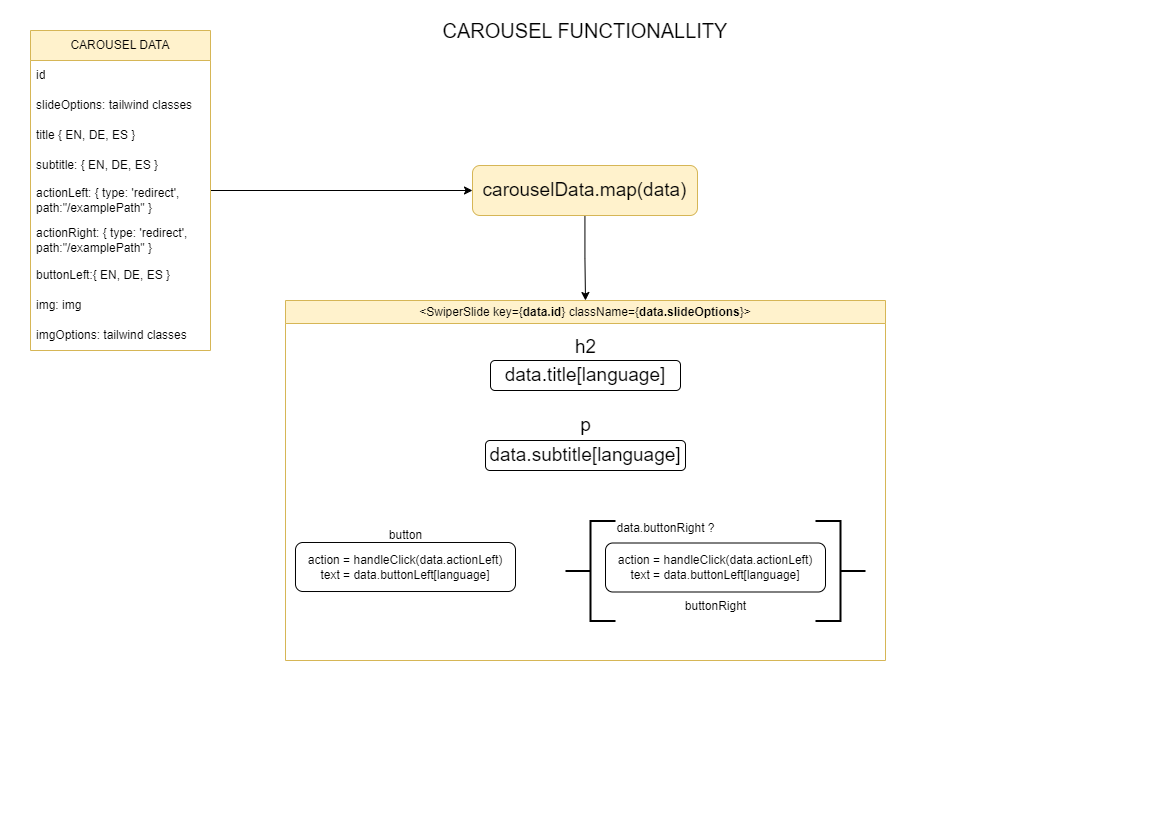

The diagram above was exported from draw.io. Its source (the exported page's mxGraphModel, read from the mxfile embedded in the PNG):
<mxGraphModel dx="1440" dy="1087" grid="1" gridSize="10" guides="1" tooltips="1" connect="1" arrows="1" fold="1" page="1" pageScale="1" pageWidth="1169" pageHeight="827" math="0" shadow="0">
  <root>
    <mxCell id="0" />
    <mxCell id="1" parent="0" />
    <mxCell id="hqyUZmrPIRPstGYBvBAL-1" value="CAROUSEL FUNCTIONALLITY" style="text;html=1;align=center;verticalAlign=middle;whiteSpace=wrap;rounded=0;fontSize=20;" vertex="1" parent="1">
      <mxGeometry x="440" y="20" width="290" height="20" as="geometry" />
    </mxCell>
    <mxCell id="hqyUZmrPIRPstGYBvBAL-44" style="edgeStyle=orthogonalEdgeStyle;rounded=0;orthogonalLoop=1;jettySize=auto;html=1;" edge="1" parent="1" source="hqyUZmrPIRPstGYBvBAL-2" target="hqyUZmrPIRPstGYBvBAL-43">
      <mxGeometry relative="1" as="geometry" />
    </mxCell>
    <mxCell id="hqyUZmrPIRPstGYBvBAL-2" value="CAROUSEL DATA" style="swimlane;fontStyle=0;childLayout=stackLayout;horizontal=1;startSize=30;horizontalStack=0;resizeParent=1;resizeParentMax=0;resizeLast=0;collapsible=1;marginBottom=0;whiteSpace=wrap;html=1;fillColor=#fff2cc;strokeColor=#d6b656;" vertex="1" parent="1">
      <mxGeometry x="30" y="30" width="180" height="320" as="geometry" />
    </mxCell>
    <mxCell id="hqyUZmrPIRPstGYBvBAL-7" value="id" style="text;strokeColor=none;fillColor=none;align=left;verticalAlign=middle;spacingLeft=4;spacingRight=4;overflow=hidden;points=[[0,0.5],[1,0.5]];portConstraint=eastwest;rotatable=0;whiteSpace=wrap;html=1;" vertex="1" parent="hqyUZmrPIRPstGYBvBAL-2">
      <mxGeometry y="30" width="180" height="30" as="geometry" />
    </mxCell>
    <mxCell id="hqyUZmrPIRPstGYBvBAL-8" value="slideOptions: tailwind classes" style="text;strokeColor=none;fillColor=none;align=left;verticalAlign=middle;spacingLeft=4;spacingRight=4;overflow=hidden;points=[[0,0.5],[1,0.5]];portConstraint=eastwest;rotatable=0;whiteSpace=wrap;html=1;" vertex="1" parent="hqyUZmrPIRPstGYBvBAL-2">
      <mxGeometry y="60" width="180" height="30" as="geometry" />
    </mxCell>
    <mxCell id="hqyUZmrPIRPstGYBvBAL-3" value="title { EN, DE, ES }" style="text;strokeColor=none;fillColor=none;align=left;verticalAlign=middle;spacingLeft=4;spacingRight=4;overflow=hidden;points=[[0,0.5],[1,0.5]];portConstraint=eastwest;rotatable=0;whiteSpace=wrap;html=1;" vertex="1" parent="hqyUZmrPIRPstGYBvBAL-2">
      <mxGeometry y="90" width="180" height="30" as="geometry" />
    </mxCell>
    <mxCell id="hqyUZmrPIRPstGYBvBAL-9" value="subtitle: { EN, DE, ES }" style="text;strokeColor=none;fillColor=none;align=left;verticalAlign=middle;spacingLeft=4;spacingRight=4;overflow=hidden;points=[[0,0.5],[1,0.5]];portConstraint=eastwest;rotatable=0;whiteSpace=wrap;html=1;" vertex="1" parent="hqyUZmrPIRPstGYBvBAL-2">
      <mxGeometry y="120" width="180" height="30" as="geometry" />
    </mxCell>
    <mxCell id="hqyUZmrPIRPstGYBvBAL-10" value="actionLeft: { type: 'redirect', path:&quot;/examplePath&quot; }" style="text;strokeColor=none;fillColor=none;align=left;verticalAlign=middle;spacingLeft=4;spacingRight=4;overflow=hidden;points=[[0,0.5],[1,0.5]];portConstraint=eastwest;rotatable=0;whiteSpace=wrap;html=1;" vertex="1" parent="hqyUZmrPIRPstGYBvBAL-2">
      <mxGeometry y="150" width="180" height="40" as="geometry" />
    </mxCell>
    <mxCell id="hqyUZmrPIRPstGYBvBAL-12" value="actionRight: { type: 'redirect', path:&quot;/examplePath&quot; }" style="text;strokeColor=none;fillColor=none;align=left;verticalAlign=middle;spacingLeft=4;spacingRight=4;overflow=hidden;points=[[0,0.5],[1,0.5]];portConstraint=eastwest;rotatable=0;whiteSpace=wrap;html=1;" vertex="1" parent="hqyUZmrPIRPstGYBvBAL-2">
      <mxGeometry y="190" width="180" height="40" as="geometry" />
    </mxCell>
    <mxCell id="hqyUZmrPIRPstGYBvBAL-13" value="buttonLeft:{ EN, DE, ES }" style="text;strokeColor=none;fillColor=none;align=left;verticalAlign=middle;spacingLeft=4;spacingRight=4;overflow=hidden;points=[[0,0.5],[1,0.5]];portConstraint=eastwest;rotatable=0;whiteSpace=wrap;html=1;" vertex="1" parent="hqyUZmrPIRPstGYBvBAL-2">
      <mxGeometry y="230" width="180" height="30" as="geometry" />
    </mxCell>
    <mxCell id="hqyUZmrPIRPstGYBvBAL-14" value="img: img" style="text;strokeColor=none;fillColor=none;align=left;verticalAlign=middle;spacingLeft=4;spacingRight=4;overflow=hidden;points=[[0,0.5],[1,0.5]];portConstraint=eastwest;rotatable=0;whiteSpace=wrap;html=1;" vertex="1" parent="hqyUZmrPIRPstGYBvBAL-2">
      <mxGeometry y="260" width="180" height="30" as="geometry" />
    </mxCell>
    <mxCell id="hqyUZmrPIRPstGYBvBAL-15" value="imgOptions: tailwind classes" style="text;strokeColor=none;fillColor=none;align=left;verticalAlign=middle;spacingLeft=4;spacingRight=4;overflow=hidden;points=[[0,0.5],[1,0.5]];portConstraint=eastwest;rotatable=0;whiteSpace=wrap;html=1;" vertex="1" parent="hqyUZmrPIRPstGYBvBAL-2">
      <mxGeometry y="290" width="180" height="30" as="geometry" />
    </mxCell>
    <mxCell id="hqyUZmrPIRPstGYBvBAL-21" value="&lt;span style=&quot;font-weight: normal;&quot;&gt;&amp;lt;SwiperSlide key={&lt;/span&gt;data.id&lt;span style=&quot;font-weight: normal;&quot;&gt;} className={&lt;/span&gt;data.slideOptions&lt;span style=&quot;font-weight: normal;&quot;&gt;}&amp;gt;&lt;/span&gt;" style="swimlane;whiteSpace=wrap;html=1;fillColor=#fff2cc;strokeColor=#d6b656;" vertex="1" parent="1">
      <mxGeometry x="285" y="300" width="600" height="360" as="geometry" />
    </mxCell>
    <mxCell id="hqyUZmrPIRPstGYBvBAL-24" value="data.title[language]" style="rounded=1;whiteSpace=wrap;html=1;fontSize=19;" vertex="1" parent="hqyUZmrPIRPstGYBvBAL-21">
      <mxGeometry x="205" y="60" width="190" height="30" as="geometry" />
    </mxCell>
    <mxCell id="hqyUZmrPIRPstGYBvBAL-25" value="h2" style="text;html=1;align=center;verticalAlign=middle;resizable=0;points=[];autosize=1;strokeColor=none;fillColor=none;fontSize=19;" vertex="1" parent="hqyUZmrPIRPstGYBvBAL-21">
      <mxGeometry x="280" y="27" width="40" height="40" as="geometry" />
    </mxCell>
    <mxCell id="hqyUZmrPIRPstGYBvBAL-26" value="data.subtitle[language]" style="rounded=1;whiteSpace=wrap;html=1;fontSize=19;" vertex="1" parent="hqyUZmrPIRPstGYBvBAL-21">
      <mxGeometry x="200" y="140" width="200" height="30" as="geometry" />
    </mxCell>
    <mxCell id="hqyUZmrPIRPstGYBvBAL-27" value="p" style="text;html=1;align=center;verticalAlign=middle;resizable=0;points=[];autosize=1;strokeColor=none;fillColor=none;fontSize=19;" vertex="1" parent="hqyUZmrPIRPstGYBvBAL-21">
      <mxGeometry x="285" y="105" width="30" height="40" as="geometry" />
    </mxCell>
    <mxCell id="hqyUZmrPIRPstGYBvBAL-29" value="action = handleClick(data.actionLeft)&lt;br&gt;text = data.buttonLeft[language]&lt;br&gt;" style="rounded=1;whiteSpace=wrap;html=1;" vertex="1" parent="hqyUZmrPIRPstGYBvBAL-21">
      <mxGeometry x="10" y="242" width="220" height="49" as="geometry" />
    </mxCell>
    <mxCell id="hqyUZmrPIRPstGYBvBAL-30" value="button" style="text;html=1;align=center;verticalAlign=middle;resizable=0;points=[];autosize=1;strokeColor=none;fillColor=none;" vertex="1" parent="hqyUZmrPIRPstGYBvBAL-21">
      <mxGeometry x="90" y="220" width="60" height="30" as="geometry" />
    </mxCell>
    <mxCell id="hqyUZmrPIRPstGYBvBAL-32" value="action = handleClick(data.actionLeft)&lt;br&gt;text = data.buttonLeft[language]&lt;br&gt;" style="rounded=1;whiteSpace=wrap;html=1;" vertex="1" parent="hqyUZmrPIRPstGYBvBAL-21">
      <mxGeometry x="320" y="242.5" width="220" height="49" as="geometry" />
    </mxCell>
    <mxCell id="hqyUZmrPIRPstGYBvBAL-34" value="" style="strokeWidth=2;html=1;shape=mxgraph.flowchart.annotation_2;align=left;labelPosition=right;pointerEvents=1;" vertex="1" parent="hqyUZmrPIRPstGYBvBAL-21">
      <mxGeometry x="280" y="220.5" width="50" height="100" as="geometry" />
    </mxCell>
    <mxCell id="hqyUZmrPIRPstGYBvBAL-35" value="" style="strokeWidth=2;html=1;shape=mxgraph.flowchart.annotation_2;align=left;labelPosition=right;pointerEvents=1;rotation=-180;" vertex="1" parent="hqyUZmrPIRPstGYBvBAL-21">
      <mxGeometry x="530" y="220.5" width="50" height="100" as="geometry" />
    </mxCell>
    <mxCell id="hqyUZmrPIRPstGYBvBAL-36" value="data.buttonRight ?" style="text;html=1;align=center;verticalAlign=middle;resizable=0;points=[];autosize=1;strokeColor=none;fillColor=none;" vertex="1" parent="hqyUZmrPIRPstGYBvBAL-21">
      <mxGeometry x="320" y="212.5" width="120" height="30" as="geometry" />
    </mxCell>
    <mxCell id="hqyUZmrPIRPstGYBvBAL-37" value="buttonRight" style="text;html=1;align=center;verticalAlign=middle;resizable=0;points=[];autosize=1;strokeColor=none;fillColor=none;" vertex="1" parent="hqyUZmrPIRPstGYBvBAL-21">
      <mxGeometry x="390" y="290.5" width="80" height="30" as="geometry" />
    </mxCell>
    <mxCell id="hqyUZmrPIRPstGYBvBAL-45" style="edgeStyle=orthogonalEdgeStyle;rounded=0;orthogonalLoop=1;jettySize=auto;html=1;entryX=0.5;entryY=0;entryDx=0;entryDy=0;" edge="1" parent="1" source="hqyUZmrPIRPstGYBvBAL-43" target="hqyUZmrPIRPstGYBvBAL-21">
      <mxGeometry relative="1" as="geometry" />
    </mxCell>
    <mxCell id="hqyUZmrPIRPstGYBvBAL-43" value="carouselData.map(data)" style="rounded=1;whiteSpace=wrap;html=1;fontSize=19;fillColor=#fff2cc;strokeColor=#d6b656;" vertex="1" parent="1">
      <mxGeometry x="472" y="165" width="225" height="50" as="geometry" />
    </mxCell>
  </root>
</mxGraphModel>